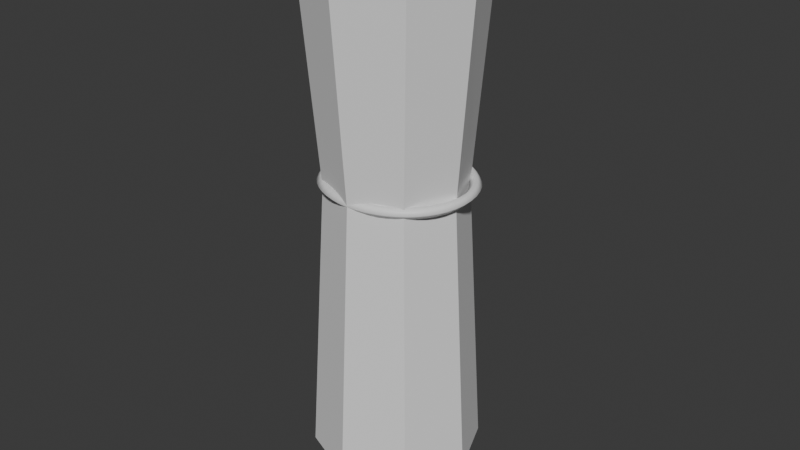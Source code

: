 # Source: scroll.blend  (saved by Blender 4.0.36; exported with 4.5.12 LTS)
import bpy
from mathutils import Matrix  # noqa: F401  (used for matrix-valued properties, if any)

bpy.ops.wm.read_factory_settings(use_empty=True)
scene = bpy.context.scene
scene.name = 'Scene'

# ---- collections
col_collection = bpy.data.collections.new('Collection'); scene.collection.children.link(col_collection)

# ---- materials (node trees are filled in below, after node groups)
mat_string = bpy.data.materials.new('string')
mat_string.use_transparent_shadow = False

# ---- material node trees
mat_string.use_nodes = True; mat_string.node_tree.nodes.clear()
_N = mat_string.node_tree.nodes; _L = mat_string.node_tree.links
n0 = _N.new('ShaderNodeBsdfPrincipled'); n0.name = 'Principled BSDF'; n0.location = (10, 300)
n0.inputs[3].default_value = 1.45
n1 = _N.new('ShaderNodeOutputMaterial'); n1.name = 'Material Output'; n1.location = (300, 300)
_L.new(n0.outputs[0], n1.inputs[0])
n1.is_active_output = True

# ---- world
world_world = bpy.data.worlds.new('World'); scene.world = world_world
world_world.use_nodes = True; world_world.node_tree.nodes.clear()
_N = world_world.node_tree.nodes; _L = world_world.node_tree.links
n0 = _N.new('ShaderNodeOutputWorld'); n0.name = 'World Output'; n0.location = (300, 300)
n1 = _N.new('ShaderNodeBackground'); n1.name = 'Background'; n1.location = (10, 300)
n1.inputs[0].default_value = (0.05088, 0.05088, 0.05088, 1.0)
_L.new(n1.outputs[0], n0.inputs[0])
n0.is_active_output = True
world_world.color = (0.05088, 0.05088, 0.05088)
world_world.use_sun_shadow = False
world_world.sun_shadow_jitter_overblur = 0.0

# ---- meshes
me_cylinder = bpy.data.meshes.new('Cylinder')
me_cylinder.from_pydata([(0.0, 0.9398, -0.9623), (0.0, 0.891, 0.9502), (0.6645, 0.6645, -1.0), (0.63, 0.63, 1.0), (0.9398, 0.0, -1.0), (0.891, 0.0, 1.027), (0.6645, -0.6645, -1.0), (0.63, -0.63, 1.0), (0.0, -0.9398, -1.0), (-7.032e-09, -0.891, 1.0), (-0.6645, -0.6645, -1.0), (-0.63, -0.63, 1.0), (-0.9398, 0.0, -1.047), (-0.891, 0.0, 1.0), (-0.6645, 0.6645, -1.0), (-0.63, 0.63, 1.0), (0.0, 0.8082, 0.1756), (0.5715, 0.5715, 0.1756), (0.8082, 0.0, 0.1756), (0.5715, -0.5715, 0.1756), (0.0, -0.8082, 0.1756), (-0.5715, -0.5715, 0.1756), (-0.8082, 0.0, 0.1756), (-0.5715, 0.5715, 0.1756), (-0.2069, -0.8053, 1.0), (-0.2553, -0.8769, 0.9255), (0.7071, 0.7071, 1.0), (0.0, 1.0, 0.9502), (1.0, 0.0, 1.027), (0.7071, -0.7071, 1.0), (0.0, -1.0, 1.0), (-0.2454, -0.8983, 1.0), (-1.0, 0.0, 1.0), (-0.7071, -0.7071, 1.0), (-0.7071, 0.7071, 1.0), (0.6034, 0.6007, 0.9877), (-0.0009375, 0.851, 0.9379), (0.8537, -0.003649, 1.015), (0.6034, -0.608, 0.9877), (-0.0009375, -0.8583, 0.9877), (-0.1994, -0.7761, 0.9877), (-0.8556, -0.003649, 0.9877), (-0.6053, -0.608, 0.9877), (-0.6053, 0.6007, 0.9877), (0.0, 1.0, -0.9623), (0.7071, 0.7071, -1.0), (1.0, 0.0, -1.0), (0.7071, -0.7071, -1.0), (0.0, -1.0, -1.0), (-0.7071, -0.7071, -1.0), (-1.0, 0.0, -1.047), (-0.7071, 0.7071, -1.0), (1.762e-10, 0.9088, -0.9381), (0.6426, 0.6426, -0.9757), (0.9088, 0.0, -0.9757), (0.6426, -0.6426, -0.9757), (1.762e-10, -0.9088, -0.9757), (-0.6426, -0.6426, -0.9757), (-0.9088, 0.0, -1.023), (-0.6426, 0.6426, -0.9757)], [], [(16, 27, 26, 17), (17, 26, 28, 18), (18, 28, 29, 19), (19, 29, 30, 20), (20, 30, 25, 31, 33, 21), (21, 33, 32, 22), (1, 15, 43, 36), (22, 32, 34, 23), (23, 34, 27, 16), (12, 14, 59, 58), (51, 23, 16, 44), (50, 22, 23, 51), (49, 21, 22, 50), (48, 20, 21, 49), (47, 19, 20, 48), (46, 18, 19, 47), (45, 17, 18, 46), (44, 16, 17, 45), (31, 25, 30), (1, 3, 26, 27), (3, 5, 28, 26), (5, 7, 29, 28), (7, 9, 30, 29), (9, 24, 31, 30), (11, 13, 32, 33), (13, 15, 34, 32), (15, 1, 27, 34), (24, 11, 33, 31), (35, 36, 43, 41, 42, 40, 39, 38, 37), (24, 9, 39, 40), (5, 3, 35, 37), (11, 24, 40, 42), (13, 11, 42, 41), (7, 5, 37, 38), (15, 13, 41, 43), (9, 7, 38, 39), (3, 1, 36, 35), (2, 0, 44, 45), (4, 2, 45, 46), (6, 4, 46, 47), (8, 6, 47, 48), (10, 8, 48, 49), (12, 10, 49, 50), (14, 12, 50, 51), (0, 14, 51, 44), (52, 53, 54, 55, 56, 57, 58, 59), (8, 10, 57, 56), (4, 6, 55, 54), (0, 2, 53, 52), (14, 0, 52, 59), (10, 12, 58, 57), (6, 8, 56, 55), (2, 4, 54, 53)])
_uv = me_cylinder.uv_layers.new(name='UVMap')
_uv.uv.foreach_set('vector', [1.0, 0.7939, 1.0, 1.0, 0.875, 1.0, 0.875, 0.7939, 0.875, 0.7939, 0.875, 1.0, 0.75, 1.0, 0.75, 0.7939, 0.75, 0.7939, 0.75, 1.0, 0.625, 1.0, 0.625, 0.7939, 0.625, 0.7939, 0.625, 1.0, 0.5, 1.0, 0.5, 0.7939, 0.5, 0.7939, 0.5, 1.0, 0.454, 0.9814, 0.4566, 1.0, 0.375, 1.0, 0.375, 0.7939, 0.375, 0.7939, 0.375, 1.0, 0.25, 1.0, 0.25, 0.7939, 0.25, 0.4638, 0.09879, 0.4012, 0.09879, 0.4012, 0.25, 0.4638, 0.25, 0.7939, 0.25, 1.0, 0.125, 1.0, 0.125, 0.7939, 0.125, 0.7939, 0.125, 1.0, 0.0, 1.0, 0.0, 0.7939, 0.5245, 0.25, 0.5905, 0.4095, 0.5905, 0.4095, 0.5245, 0.25, 0.125, 0.5, 0.125, 0.7939, 0.0, 0.7939, 0.0, 0.5, 0.25, 0.5, 0.25, 0.7939, 0.125, 0.7939, 0.125, 0.5, 0.375, 0.5, 0.375, 0.7939, 0.25, 0.7939, 0.25, 0.5, 0.5, 0.5, 0.5, 0.7939, 0.375, 0.7939, 0.375, 0.5, 0.625, 0.5, 0.625, 0.7939, 0.5, 0.7939, 0.5, 0.5, 0.75, 0.5, 0.75, 0.7939, 0.625, 0.7939, 0.625, 0.5, 0.875, 0.5, 0.875, 0.7939, 0.75, 0.7939, 0.75, 0.5, 1.0, 0.5, 1.0, 0.7939, 0.875, 0.7939, 0.875, 0.5, 0.4566, 1.0, 0.454, 0.9814, 0.5, 1.0, 0.25, 0.4638, 0.4012, 0.4012, 0.4197, 0.4197, 0.25, 0.49, 0.4012, 0.4012, 0.4638, 0.25, 0.49, 0.25, 0.4197, 0.4197, 0.4638, 0.25, 0.4012, 0.09879, 0.4197, 0.08029, 0.49, 0.25, 0.4012, 0.09879, 0.25, 0.03616, 0.25, 0.01, 0.4197, 0.08029, 0.25, 0.03616, 0.2003, 0.05673, 0.1911, 0.0344, 0.25, 0.01, 0.09879, 0.09879, 0.03616, 0.25, 0.01, 0.25, 0.08029, 0.08029, 0.03616, 0.25, 0.09879, 0.4012, 0.08029, 0.4197, 0.01, 0.25, 0.09879, 0.4012, 0.25, 0.4638, 0.25, 0.49, 0.08029, 0.4197, 0.2003, 0.05673, 0.09879, 0.09879, 0.08029, 0.08029, 0.1911, 0.0344, 0.4012, 0.4012, 0.25, 0.4638, 0.09879, 0.4012, 0.03616, 0.25, 0.09879, 0.09879, 0.2003, 0.05673, 0.25, 0.03616, 0.4012, 0.09879, 0.4638, 0.25, 0.2003, 0.05673, 0.25, 0.03616, 0.25, 0.03616, 0.2003, 0.05673, 0.4638, 0.25, 0.4012, 0.4012, 0.4012, 0.4012, 0.4638, 0.25, 0.09879, 0.09879, 0.2003, 0.05673, 0.2003, 0.05673, 0.09879, 0.09879, 0.03616, 0.25, 0.09879, 0.09879, 0.09879, 0.09879, 0.03616, 0.25, 0.4012, 0.09879, 0.4638, 0.25, 0.4638, 0.25, 0.4012, 0.09879, 0.09879, 0.4012, 0.03616, 0.25, 0.03616, 0.25, 0.09879, 0.4012, 0.25, 0.03616, 0.4012, 0.09879, 0.4012, 0.09879, 0.25, 0.03616, 0.4012, 0.4012, 0.25, 0.4638, 0.25, 0.4638, 0.4012, 0.4012, 0.9095, 0.4095, 0.75, 0.4755, 0.75, 0.49, 0.9197, 0.4197, 0.9755, 0.25, 0.9095, 0.4095, 0.9197, 0.4197, 0.99, 0.25, 0.9095, 0.09051, 0.9755, 0.25, 0.99, 0.25, 0.9197, 0.08029, 0.75, 0.02445, 0.9095, 0.09051, 0.9197, 0.08029, 0.75, 0.01, 0.5905, 0.09051, 0.75, 0.02445, 0.75, 0.01, 0.5803, 0.08029, 0.5245, 0.25, 0.5905, 0.09051, 0.5803, 0.08029, 0.51, 0.25, 0.5905, 0.4095, 0.5245, 0.25, 0.51, 0.25, 0.5803, 0.4197, 0.75, 0.4755, 0.5905, 0.4095, 0.5803, 0.4197, 0.75, 0.49, 0.75, 0.4755, 0.9095, 0.4095, 0.9755, 0.25, 0.9095, 0.09051, 0.75, 0.02445, 0.5905, 0.09051, 0.5245, 0.25, 0.5905, 0.4095, 0.75, 0.02445, 0.5905, 0.09051, 0.5905, 0.09051, 0.75, 0.02445, 0.9755, 0.25, 0.9095, 0.09051, 0.9095, 0.09051, 0.9755, 0.25, 0.75, 0.4755, 0.9095, 0.4095, 0.9095, 0.4095, 0.75, 0.4755, 0.5905, 0.4095, 0.75, 0.4755, 0.75, 0.4755, 0.5905, 0.4095, 0.5905, 0.09051, 0.5245, 0.25, 0.5245, 0.25, 0.5905, 0.09051, 0.9095, 0.09051, 0.75, 0.02445, 0.75, 0.02445, 0.9095, 0.09051, 0.9095, 0.4095, 0.9755, 0.25, 0.9755, 0.25, 0.9095, 0.4095])
me_cylinder.materials.append(None)
me_cylinder.update()

# ---- curves / text
cu_beziercircle = bpy.data.curves.new('BezierCircle', 'CURVE')
cu_beziercircle.dimensions = '3D'
_sp = cu_beziercircle.splines.new('BEZIER'); _sp.bezier_points.add(3)
_sp.bezier_points.foreach_set('co', [-1.0, 0.0, 0.0, 0.0, 1.0, 0.0, 1.0, 0.0, 0.0, 0.0, -0.8781, 0.0])
_sp.bezier_points.foreach_set('handle_left', [-0.9832, -0.5193, 0.0, -0.5521, 1.0, 0.0, 1.018, 0.5518, 0.0, 0.5196, -0.8781, 0.0])
_sp.bezier_points.foreach_set('handle_right', [-1.018, 0.5518, 0.0, 0.5521, 1.0, 0.0, 0.9832, -0.5193, 0.0, -0.5196, -0.8781, 0.0])
for _p, _l, _r in zip(_sp.bezier_points, ['AUTO', 'AUTO', 'AUTO', 'AUTO'], ['AUTO', 'AUTO', 'AUTO', 'AUTO']): _p.handle_left_type = _l; _p.handle_right_type = _r
_sp.order_u = 0
_sp.order_v = 0
_sp.use_cyclic_u = True
cu_beziercircle.materials.append(mat_string)
cu_beziercircle.use_path = True
cu_beziercircle.bevel_resolution = 0
cu_beziercircle.bevel_depth = 0.08
cu_beziercircle.fill_mode = 'FULL'

# ---- objects
ob_cylinder = bpy.data.objects.new('Cylinder', me_cylinder)
ob_beziercircle = bpy.data.objects.new('BezierCircle', cu_beziercircle)

# ---- transforms, parenting, visibility, modifiers, constraints
ob_cylinder.location = (0.1124, 0.0, 0.0)
ob_cylinder.scale = (0.3489, 0.3489, 1.0)
ob_beziercircle.location = (0.1124, 0.0, 0.1846)
ob_beziercircle.scale = (0.2979, 0.2979, 0.2979)

# ---- collection membership
col_collection.objects.link(ob_cylinder)
col_collection.objects.link(ob_beziercircle)

# ---- scene / render settings (as saved in the file)
scene.frame_start = 1; scene.frame_end = 250; scene.frame_set(1)
scene.render.engine = 'BLENDER_EEVEE_NEXT'
scene.cycles.sampling_pattern = 'TABULATED_SOBOL'
bpy.context.view_layer.update()

# ---- added for rendering (the .blend has no active camera and no usable light): camera, sun
cam_auto = bpy.data.cameras.new('AutoCamera')
cam_auto.lens = 50.0
cam_auto.sensor_width = 36.0
cam_auto.clip_end = 1000.0
ob_auto_camera = bpy.data.objects.new('AutoCamera', cam_auto)
scene.collection.objects.link(ob_auto_camera)
ob_auto_camera.location = (2.56998, -2.9309, 1.95594)
ob_auto_camera.rotation_euler = (1.09748, -7.21219e-08, 0.694738)
scene.camera = ob_auto_camera
light_auto_sun = bpy.data.lights.new('AutoSun', 'SUN')
light_auto_sun.energy = 3.0
light_auto_sun.angle = 0.0523599
ob_auto_sun = bpy.data.objects.new('AutoSun', light_auto_sun)
scene.collection.objects.link(ob_auto_sun)
ob_auto_sun.rotation_euler = (0.872665, 0.174533, 0.523599)
bpy.context.view_layer.update()
